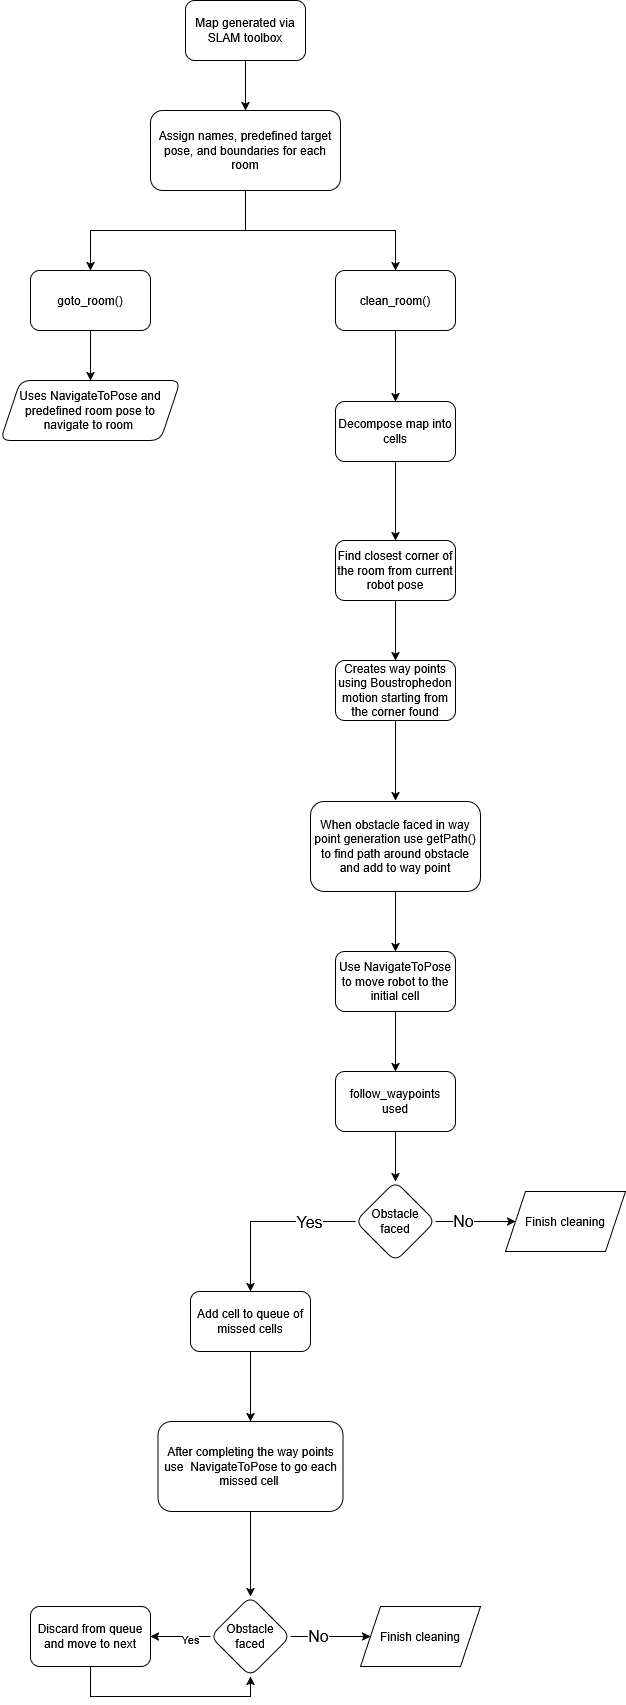

The diagram above was exported from draw.io. Its source (the exported page's mxGraphModel, read from the mxfile embedded in the PNG):
<mxGraphModel dx="1224" dy="1678" grid="1" gridSize="10" guides="1" tooltips="1" connect="1" arrows="1" fold="1" page="1" pageScale="1" pageWidth="1654" pageHeight="2336" math="0" shadow="0">
  <root>
    <mxCell id="0" />
    <mxCell id="1" parent="0" />
    <mxCell id="-D55pK0N9JFhapr_Vnpt-3" edge="1" parent="1" source="-D55pK0N9JFhapr_Vnpt-1" style="edgeStyle=orthogonalEdgeStyle;rounded=0;orthogonalLoop=1;jettySize=auto;html=1;" target="-D55pK0N9JFhapr_Vnpt-2" value="">
      <mxGeometry relative="1" as="geometry" />
    </mxCell>
    <mxCell id="-D55pK0N9JFhapr_Vnpt-1" parent="1" style="rounded=1;whiteSpace=wrap;html=1;" value="Map generated via SLAM toolbox" vertex="1">
      <mxGeometry height="60" width="120" x="285" y="49" as="geometry" />
    </mxCell>
    <mxCell id="-D55pK0N9JFhapr_Vnpt-5" edge="1" parent="1" source="-D55pK0N9JFhapr_Vnpt-2" style="edgeStyle=orthogonalEdgeStyle;rounded=0;orthogonalLoop=1;jettySize=auto;html=1;" target="-D55pK0N9JFhapr_Vnpt-4" value="">
      <mxGeometry relative="1" as="geometry" />
    </mxCell>
    <mxCell id="-D55pK0N9JFhapr_Vnpt-8" edge="1" parent="1" source="-D55pK0N9JFhapr_Vnpt-2" style="edgeStyle=orthogonalEdgeStyle;rounded=0;orthogonalLoop=1;jettySize=auto;html=1;exitX=0.5;exitY=1;exitDx=0;exitDy=0;entryX=0.5;entryY=0;entryDx=0;entryDy=0;">
      <mxGeometry relative="1" as="geometry">
        <Array as="points">
          <mxPoint x="345" y="279" />
          <mxPoint x="495" y="279" />
        </Array>
        <mxPoint x="495" y="319" as="targetPoint" />
      </mxGeometry>
    </mxCell>
    <mxCell id="-D55pK0N9JFhapr_Vnpt-2" parent="1" style="rounded=1;whiteSpace=wrap;html=1;" value="Assign names, predefined target pose, and boundaries for each room" vertex="1">
      <mxGeometry height="80" width="190" x="250" y="159" as="geometry" />
    </mxCell>
    <mxCell id="-D55pK0N9JFhapr_Vnpt-7" edge="1" parent="1" source="-D55pK0N9JFhapr_Vnpt-4" style="edgeStyle=orthogonalEdgeStyle;rounded=0;orthogonalLoop=1;jettySize=auto;html=1;" target="-D55pK0N9JFhapr_Vnpt-6" value="">
      <mxGeometry relative="1" as="geometry" />
    </mxCell>
    <mxCell id="-D55pK0N9JFhapr_Vnpt-4" parent="1" style="whiteSpace=wrap;html=1;rounded=1;" value="goto_room()" vertex="1">
      <mxGeometry height="60" width="120" x="130" y="319" as="geometry" />
    </mxCell>
    <mxCell id="-D55pK0N9JFhapr_Vnpt-6" parent="1" style="shape=parallelogram;perimeter=parallelogramPerimeter;whiteSpace=wrap;html=1;fixedSize=1;rounded=1;" value="Uses NavigateToPose and predefined room pose to navigate to room&amp;nbsp;" vertex="1">
      <mxGeometry height="60" width="180" x="100" y="429" as="geometry" />
    </mxCell>
    <mxCell id="-D55pK0N9JFhapr_Vnpt-60" edge="1" parent="1" source="-D55pK0N9JFhapr_Vnpt-14" style="edgeStyle=orthogonalEdgeStyle;rounded=0;orthogonalLoop=1;jettySize=auto;html=1;" value="">
      <mxGeometry relative="1" as="geometry">
        <mxPoint x="494.9999999999998" y="849" as="targetPoint" />
      </mxGeometry>
    </mxCell>
    <mxCell id="-D55pK0N9JFhapr_Vnpt-14" parent="1" style="whiteSpace=wrap;html=1;rounded=1;" value="Creates way points using Boustrophedon motion starting from the corner found" vertex="1">
      <mxGeometry height="60" width="120" x="435" y="709" as="geometry" />
    </mxCell>
    <mxCell id="-D55pK0N9JFhapr_Vnpt-62" edge="1" parent="1" source="-D55pK0N9JFhapr_Vnpt-16" style="edgeStyle=orthogonalEdgeStyle;rounded=0;orthogonalLoop=1;jettySize=auto;html=1;entryX=0.5;entryY=0;entryDx=0;entryDy=0;" target="-D55pK0N9JFhapr_Vnpt-61">
      <mxGeometry relative="1" as="geometry" />
    </mxCell>
    <mxCell id="-D55pK0N9JFhapr_Vnpt-16" parent="1" style="whiteSpace=wrap;html=1;rounded=1;" value="When obstacle faced in way point generation use getPath() to find path around obstacle and add to way point" vertex="1">
      <mxGeometry height="90" width="170" x="410" y="850" as="geometry" />
    </mxCell>
    <mxCell id="-D55pK0N9JFhapr_Vnpt-57" edge="1" parent="1" source="-D55pK0N9JFhapr_Vnpt-20" style="edgeStyle=orthogonalEdgeStyle;rounded=0;orthogonalLoop=1;jettySize=auto;html=1;entryX=0.5;entryY=0;entryDx=0;entryDy=0;" target="-D55pK0N9JFhapr_Vnpt-56">
      <mxGeometry relative="1" as="geometry" />
    </mxCell>
    <mxCell id="-D55pK0N9JFhapr_Vnpt-20" parent="1" style="whiteSpace=wrap;html=1;rounded=1;" value="clean_room()" vertex="1">
      <mxGeometry height="60" width="120" x="435" y="319" as="geometry" />
    </mxCell>
    <mxCell id="-D55pK0N9JFhapr_Vnpt-24" edge="1" parent="1" source="-D55pK0N9JFhapr_Vnpt-22" style="edgeStyle=orthogonalEdgeStyle;rounded=0;orthogonalLoop=1;jettySize=auto;html=1;" target="-D55pK0N9JFhapr_Vnpt-14" value="">
      <mxGeometry relative="1" as="geometry" />
    </mxCell>
    <mxCell id="-D55pK0N9JFhapr_Vnpt-22" parent="1" style="whiteSpace=wrap;html=1;rounded=1;" value="Find closest corner of the room from current robot pose" vertex="1">
      <mxGeometry height="60" width="120" x="435" y="589" as="geometry" />
    </mxCell>
    <mxCell id="-D55pK0N9JFhapr_Vnpt-30" edge="1" parent="1" source="-D55pK0N9JFhapr_Vnpt-25" style="edgeStyle=orthogonalEdgeStyle;rounded=0;orthogonalLoop=1;jettySize=auto;html=1;" target="-D55pK0N9JFhapr_Vnpt-29" value="">
      <mxGeometry relative="1" as="geometry" />
    </mxCell>
    <mxCell id="-D55pK0N9JFhapr_Vnpt-25" parent="1" style="whiteSpace=wrap;html=1;rounded=1;" value="follow_waypoints used" vertex="1">
      <mxGeometry height="60" width="120" x="435" y="1120" as="geometry" />
    </mxCell>
    <mxCell id="-D55pK0N9JFhapr_Vnpt-32" edge="1" parent="1" source="-D55pK0N9JFhapr_Vnpt-29" style="edgeStyle=orthogonalEdgeStyle;rounded=0;orthogonalLoop=1;jettySize=auto;html=1;startSize=21;" target="-D55pK0N9JFhapr_Vnpt-31" value="">
      <mxGeometry relative="1" as="geometry" />
    </mxCell>
    <mxCell id="-D55pK0N9JFhapr_Vnpt-33" connectable="0" parent="-D55pK0N9JFhapr_Vnpt-32" style="edgeLabel;html=1;align=center;verticalAlign=middle;resizable=0;points=[];fontSize=16;" value="Yes" vertex="1">
      <mxGeometry relative="1" x="-0.2556" y="3" as="geometry">
        <mxPoint x="18" y="-3" as="offset" />
      </mxGeometry>
    </mxCell>
    <mxCell id="-D55pK0N9JFhapr_Vnpt-41" edge="1" parent="1" source="-D55pK0N9JFhapr_Vnpt-29" style="edgeStyle=orthogonalEdgeStyle;rounded=0;orthogonalLoop=1;jettySize=auto;html=1;entryX=0;entryY=0.5;entryDx=0;entryDy=0;" target="-D55pK0N9JFhapr_Vnpt-42" value="">
      <mxGeometry relative="1" as="geometry">
        <mxPoint x="595" y="1270" as="targetPoint" />
      </mxGeometry>
    </mxCell>
    <mxCell id="-D55pK0N9JFhapr_Vnpt-47" connectable="0" parent="-D55pK0N9JFhapr_Vnpt-41" style="edgeLabel;html=1;align=center;verticalAlign=middle;resizable=0;points=[];fontSize=16;" value="No" vertex="1">
      <mxGeometry relative="1" x="-0.3167" y="1" as="geometry">
        <mxPoint as="offset" />
      </mxGeometry>
    </mxCell>
    <mxCell id="-D55pK0N9JFhapr_Vnpt-29" parent="1" style="rhombus;whiteSpace=wrap;html=1;rounded=1;" value="Obstacle faced" vertex="1">
      <mxGeometry height="80" width="80" x="455" y="1230" as="geometry" />
    </mxCell>
    <mxCell id="-D55pK0N9JFhapr_Vnpt-37" edge="1" parent="1" source="-D55pK0N9JFhapr_Vnpt-31" style="edgeStyle=orthogonalEdgeStyle;rounded=0;orthogonalLoop=1;jettySize=auto;html=1;" target="-D55pK0N9JFhapr_Vnpt-36" value="">
      <mxGeometry relative="1" as="geometry" />
    </mxCell>
    <mxCell id="-D55pK0N9JFhapr_Vnpt-31" parent="1" style="whiteSpace=wrap;html=1;rounded=1;" value="Add cell to queue of missed cells" vertex="1">
      <mxGeometry height="60" width="120" x="290" y="1340" as="geometry" />
    </mxCell>
    <mxCell id="-D55pK0N9JFhapr_Vnpt-46" edge="1" parent="1" source="-D55pK0N9JFhapr_Vnpt-36" style="edgeStyle=orthogonalEdgeStyle;rounded=0;orthogonalLoop=1;jettySize=auto;html=1;" target="-D55pK0N9JFhapr_Vnpt-45" value="">
      <mxGeometry relative="1" as="geometry" />
    </mxCell>
    <mxCell id="-D55pK0N9JFhapr_Vnpt-36" parent="1" style="whiteSpace=wrap;html=1;rounded=1;" value="After completing the way points use&amp;nbsp; NavigateToPose to go each missed cell&amp;nbsp;" vertex="1">
      <mxGeometry height="90" width="185" x="257.5" y="1470" as="geometry" />
    </mxCell>
    <mxCell id="-D55pK0N9JFhapr_Vnpt-42" parent="1" style="shape=parallelogram;perimeter=parallelogramPerimeter;whiteSpace=wrap;html=1;fixedSize=1;" value="Finish cleaning" vertex="1">
      <mxGeometry height="60" width="120" x="605" y="1240" as="geometry" />
    </mxCell>
    <mxCell id="-D55pK0N9JFhapr_Vnpt-49" edge="1" parent="1" source="-D55pK0N9JFhapr_Vnpt-45" style="edgeStyle=orthogonalEdgeStyle;rounded=0;orthogonalLoop=1;jettySize=auto;html=1;" target="-D55pK0N9JFhapr_Vnpt-48" value="">
      <mxGeometry relative="1" as="geometry" />
    </mxCell>
    <mxCell id="-D55pK0N9JFhapr_Vnpt-54" connectable="0" parent="-D55pK0N9JFhapr_Vnpt-49" style="edgeLabel;html=1;align=center;verticalAlign=middle;resizable=0;points=[];" value="Yes" vertex="1">
      <mxGeometry relative="1" x="-0.2852" y="2" as="geometry">
        <mxPoint as="offset" />
      </mxGeometry>
    </mxCell>
    <mxCell id="-D55pK0N9JFhapr_Vnpt-45" parent="1" style="rhombus;whiteSpace=wrap;html=1;rounded=1;" value="Obstacle faced" vertex="1">
      <mxGeometry height="80" width="80" x="310" y="1645" as="geometry" />
    </mxCell>
    <mxCell id="-D55pK0N9JFhapr_Vnpt-55" edge="1" parent="1" source="-D55pK0N9JFhapr_Vnpt-48" style="edgeStyle=orthogonalEdgeStyle;rounded=0;orthogonalLoop=1;jettySize=auto;html=1;entryX=0.5;entryY=1;entryDx=0;entryDy=0;" target="-D55pK0N9JFhapr_Vnpt-45">
      <mxGeometry relative="1" as="geometry">
        <Array as="points">
          <mxPoint x="190" y="1745" />
          <mxPoint x="350" y="1745" />
        </Array>
      </mxGeometry>
    </mxCell>
    <mxCell id="-D55pK0N9JFhapr_Vnpt-48" parent="1" style="whiteSpace=wrap;html=1;rounded=1;" value="Discard from queue and move to next" vertex="1">
      <mxGeometry height="60" width="120" x="130" y="1655" as="geometry" />
    </mxCell>
    <mxCell id="-D55pK0N9JFhapr_Vnpt-50" edge="1" parent="1" source="-D55pK0N9JFhapr_Vnpt-45" style="edgeStyle=orthogonalEdgeStyle;rounded=0;orthogonalLoop=1;jettySize=auto;html=1;entryX=0;entryY=0.5;entryDx=0;entryDy=0;exitX=1;exitY=0.5;exitDx=0;exitDy=0;" target="-D55pK0N9JFhapr_Vnpt-52" value="">
      <mxGeometry relative="1" as="geometry">
        <mxPoint x="695" y="1360" as="sourcePoint" />
        <mxPoint x="755" y="1360" as="targetPoint" />
      </mxGeometry>
    </mxCell>
    <mxCell id="-D55pK0N9JFhapr_Vnpt-51" connectable="0" parent="-D55pK0N9JFhapr_Vnpt-50" style="edgeLabel;html=1;align=center;verticalAlign=middle;resizable=0;points=[];fontSize=16;" value="No" vertex="1">
      <mxGeometry relative="1" x="-0.3167" y="1" as="geometry">
        <mxPoint as="offset" />
      </mxGeometry>
    </mxCell>
    <mxCell id="-D55pK0N9JFhapr_Vnpt-52" parent="1" style="shape=parallelogram;perimeter=parallelogramPerimeter;whiteSpace=wrap;html=1;fixedSize=1;" value="Finish cleaning" vertex="1">
      <mxGeometry height="60" width="120" x="460" y="1655" as="geometry" />
    </mxCell>
    <mxCell id="-D55pK0N9JFhapr_Vnpt-58" edge="1" parent="1" source="-D55pK0N9JFhapr_Vnpt-56" style="edgeStyle=orthogonalEdgeStyle;rounded=0;orthogonalLoop=1;jettySize=auto;html=1;" target="-D55pK0N9JFhapr_Vnpt-22">
      <mxGeometry relative="1" as="geometry" />
    </mxCell>
    <mxCell id="-D55pK0N9JFhapr_Vnpt-56" parent="1" style="whiteSpace=wrap;html=1;rounded=1;" value="Decompose map into cells" vertex="1">
      <mxGeometry height="60" width="120" x="435" y="450" as="geometry" />
    </mxCell>
    <mxCell id="-D55pK0N9JFhapr_Vnpt-63" edge="1" parent="1" source="-D55pK0N9JFhapr_Vnpt-61" style="edgeStyle=orthogonalEdgeStyle;rounded=0;orthogonalLoop=1;jettySize=auto;html=1;" target="-D55pK0N9JFhapr_Vnpt-25" value="">
      <mxGeometry relative="1" as="geometry" />
    </mxCell>
    <mxCell id="-D55pK0N9JFhapr_Vnpt-61" parent="1" style="whiteSpace=wrap;html=1;rounded=1;" value="Use&amp;nbsp;NavigateToPose to move robot to the initial cell" vertex="1">
      <mxGeometry height="60" width="120" x="435" y="1000" as="geometry" />
    </mxCell>
  </root>
</mxGraphModel>